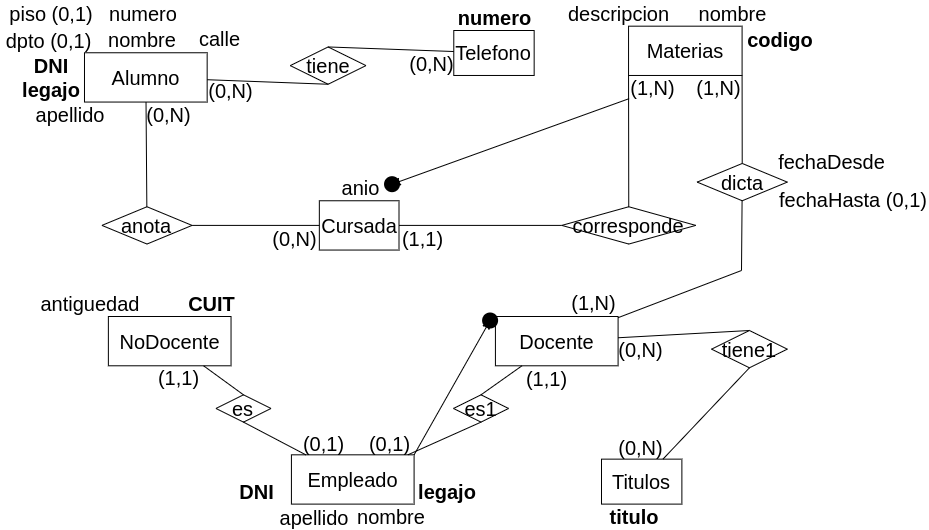

The diagram above was exported from draw.io. Its source (the exported page's mxGraphModel, read from the mxfile embedded in the PNG):
<mxGraphModel dx="1354" dy="860" grid="1" gridSize="10" guides="1" tooltips="1" connect="1" arrows="1" fold="1" page="1" pageScale="1" pageWidth="1169" pageHeight="827" math="0" shadow="0">
  <root>
    <mxCell id="0" />
    <mxCell id="1" parent="0" />
    <mxCell id="r5A_9GMlezwhPi2Szvfk-3" value="&lt;font style=&quot;font-size: 20px;&quot;&gt;Alumno&lt;/font&gt;" style="whiteSpace=wrap;html=1;align=center;fontSize=20;" vertex="1" parent="1">
      <mxGeometry x="212.99000000000004" y="262.26000000000005" width="122.67" height="49.29" as="geometry" />
    </mxCell>
    <mxCell id="r5A_9GMlezwhPi2Szvfk-4" value="nombre" style="text;html=1;strokeColor=none;fillColor=none;align=center;verticalAlign=middle;whiteSpace=wrap;rounded=0;fontSize=20;rotation=0;" vertex="1" parent="1">
      <mxGeometry x="238.44" y="235.67999999999998" width="66.01" height="25.68" as="geometry" />
    </mxCell>
    <mxCell id="r5A_9GMlezwhPi2Szvfk-7" value="&lt;font style=&quot;font-size: 20px;&quot;&gt;NoDocente&lt;/font&gt;" style="whiteSpace=wrap;html=1;align=center;fontSize=20;" vertex="1" parent="1">
      <mxGeometry x="236.86999999999992" y="526.0000000000001" width="122.67" height="49.29" as="geometry" />
    </mxCell>
    <mxCell id="r5A_9GMlezwhPi2Szvfk-8" value="&lt;font style=&quot;font-size: 20px;&quot;&gt;Materias&lt;/font&gt;" style="whiteSpace=wrap;html=1;align=center;fontSize=20;" vertex="1" parent="1">
      <mxGeometry x="757.05" y="235.68" width="113.54" height="49.29" as="geometry" />
    </mxCell>
    <mxCell id="r5A_9GMlezwhPi2Szvfk-9" value="&lt;font style=&quot;font-size: 20px;&quot;&gt;Cursada&lt;/font&gt;" style="whiteSpace=wrap;html=1;align=center;fontSize=20;" vertex="1" parent="1">
      <mxGeometry x="447.8399999999999" y="410.26" width="79.66" height="49.29" as="geometry" />
    </mxCell>
    <mxCell id="r5A_9GMlezwhPi2Szvfk-11" value="&lt;font style=&quot;font-size: 20px;&quot;&gt;Docente&lt;br&gt;&lt;/font&gt;" style="whiteSpace=wrap;html=1;align=center;fontSize=20;" vertex="1" parent="1">
      <mxGeometry x="623.92" y="526.0000000000001" width="122.67" height="49.29" as="geometry" />
    </mxCell>
    <mxCell id="r5A_9GMlezwhPi2Szvfk-12" value="&lt;font style=&quot;font-size: 20px;&quot;&gt;Empleado&lt;/font&gt;" style="whiteSpace=wrap;html=1;align=center;fontSize=20;" vertex="1" parent="1">
      <mxGeometry x="419.9200000000001" y="664.3199999999999" width="122.67" height="49.29" as="geometry" />
    </mxCell>
    <mxCell id="r5A_9GMlezwhPi2Szvfk-13" value="(1,N)" style="text;html=1;strokeColor=none;fillColor=none;align=center;verticalAlign=middle;whiteSpace=wrap;rounded=0;fontSize=20;rotation=0;" vertex="1" parent="1">
      <mxGeometry x="757.6299999999999" y="284.97" width="47.4" height="23.17" as="geometry" />
    </mxCell>
    <mxCell id="r5A_9GMlezwhPi2Szvfk-14" value="corresponde" style="shape=rhombus;perimeter=rhombusPerimeter;whiteSpace=wrap;html=1;align=center;fontSize=20;" vertex="1" parent="1">
      <mxGeometry x="690.28" y="416.25" width="134" height="37.3" as="geometry" />
    </mxCell>
    <mxCell id="r5A_9GMlezwhPi2Szvfk-15" value="dicta" style="shape=rhombus;perimeter=rhombusPerimeter;whiteSpace=wrap;html=1;align=center;fontSize=20;" vertex="1" parent="1">
      <mxGeometry x="825.6899999999999" y="372.96" width="90.1" height="37.3" as="geometry" />
    </mxCell>
    <mxCell id="r5A_9GMlezwhPi2Szvfk-16" value="anota" style="shape=rhombus;perimeter=rhombusPerimeter;whiteSpace=wrap;html=1;align=center;fontSize=20;" vertex="1" parent="1">
      <mxGeometry x="230.43999999999997" y="416.25000000000006" width="90.1" height="37.3" as="geometry" />
    </mxCell>
    <mxCell id="r5A_9GMlezwhPi2Szvfk-17" value="&lt;b&gt;DNI&lt;/b&gt;" style="text;html=1;strokeColor=none;fillColor=none;align=center;verticalAlign=middle;whiteSpace=wrap;rounded=0;fontSize=20;rotation=0;" vertex="1" parent="1">
      <mxGeometry x="146.98" y="262.26000000000005" width="66.01" height="25.68" as="geometry" />
    </mxCell>
    <mxCell id="r5A_9GMlezwhPi2Szvfk-18" value="antiguedad" style="text;html=1;strokeColor=none;fillColor=none;align=center;verticalAlign=middle;whiteSpace=wrap;rounded=0;fontSize=20;rotation=0;" vertex="1" parent="1">
      <mxGeometry x="165.65999999999994" y="500.00000000000006" width="106.01" height="25.68" as="geometry" />
    </mxCell>
    <mxCell id="r5A_9GMlezwhPi2Szvfk-19" value="apellido" style="text;html=1;strokeColor=none;fillColor=none;align=center;verticalAlign=middle;whiteSpace=wrap;rounded=0;fontSize=20;rotation=0;" vertex="1" parent="1">
      <mxGeometry x="165.66" y="311.55000000000007" width="66.01" height="25.68" as="geometry" />
    </mxCell>
    <mxCell id="r5A_9GMlezwhPi2Szvfk-20" value="&lt;b&gt;legajo&lt;/b&gt;" style="text;html=1;strokeColor=none;fillColor=none;align=center;verticalAlign=middle;whiteSpace=wrap;rounded=0;fontSize=20;rotation=0;" vertex="1" parent="1">
      <mxGeometry x="146.98000000000002" y="285.87000000000006" width="66.01" height="25.68" as="geometry" />
    </mxCell>
    <mxCell id="r5A_9GMlezwhPi2Szvfk-21" value="nombre" style="text;html=1;strokeColor=none;fillColor=none;align=center;verticalAlign=middle;whiteSpace=wrap;rounded=0;fontSize=20;rotation=0;" vertex="1" parent="1">
      <mxGeometry x="486.5799999999999" y="713.6099999999999" width="66.01" height="25.68" as="geometry" />
    </mxCell>
    <mxCell id="r5A_9GMlezwhPi2Szvfk-22" value="apellido" style="text;html=1;strokeColor=none;fillColor=none;align=center;verticalAlign=middle;whiteSpace=wrap;rounded=0;fontSize=20;rotation=0;" vertex="1" parent="1">
      <mxGeometry x="410.16999999999996" y="714.3199999999999" width="66.01" height="25.68" as="geometry" />
    </mxCell>
    <mxCell id="r5A_9GMlezwhPi2Szvfk-23" value="&lt;b&gt;CUIT&lt;/b&gt;" style="text;html=1;strokeColor=none;fillColor=none;align=center;verticalAlign=middle;whiteSpace=wrap;rounded=0;fontSize=20;rotation=0;" vertex="1" parent="1">
      <mxGeometry x="311.9599999999999" y="500.32" width="56.99" height="25.68" as="geometry" />
    </mxCell>
    <mxCell id="r5A_9GMlezwhPi2Szvfk-24" value="&lt;b&gt;codigo&lt;/b&gt;" style="text;html=1;strokeColor=none;fillColor=none;align=center;verticalAlign=middle;whiteSpace=wrap;rounded=0;fontSize=20;rotation=0;" vertex="1" parent="1">
      <mxGeometry x="871.39" y="235.68" width="76.01" height="25.68" as="geometry" />
    </mxCell>
    <mxCell id="r5A_9GMlezwhPi2Szvfk-25" value="nombre" style="text;html=1;strokeColor=none;fillColor=none;align=center;verticalAlign=middle;whiteSpace=wrap;rounded=0;fontSize=20;rotation=0;" vertex="1" parent="1">
      <mxGeometry x="825.6899999999999" y="210" width="71.36" height="25.68" as="geometry" />
    </mxCell>
    <mxCell id="r5A_9GMlezwhPi2Szvfk-28" value="calle" style="text;html=1;strokeColor=none;fillColor=none;align=center;verticalAlign=middle;whiteSpace=wrap;rounded=0;fontSize=20;" vertex="1" parent="1">
      <mxGeometry x="321.76999999999987" y="234.77999999999983" width="52.54" height="26.58" as="geometry" />
    </mxCell>
    <mxCell id="r5A_9GMlezwhPi2Szvfk-29" value="piso (0,1)" style="text;html=1;strokeColor=none;fillColor=none;align=center;verticalAlign=middle;whiteSpace=wrap;rounded=0;fontSize=20;" vertex="1" parent="1">
      <mxGeometry x="134.23999999999972" y="210.0000000000001" width="91.5" height="26.58" as="geometry" />
    </mxCell>
    <mxCell id="r5A_9GMlezwhPi2Szvfk-30" value="dpto (0,1)" style="text;html=1;strokeColor=none;fillColor=none;align=center;verticalAlign=middle;whiteSpace=wrap;rounded=0;fontSize=20;" vertex="1" parent="1">
      <mxGeometry x="128.7399999999997" y="236.57999999999998" width="97" height="26.58" as="geometry" />
    </mxCell>
    <mxCell id="r5A_9GMlezwhPi2Szvfk-31" value="numero" style="text;html=1;strokeColor=none;fillColor=none;align=center;verticalAlign=middle;whiteSpace=wrap;rounded=0;fontSize=20;" vertex="1" parent="1">
      <mxGeometry x="231.66999999999993" y="210.00000000000006" width="79.55" height="26.58" as="geometry" />
    </mxCell>
    <mxCell id="r5A_9GMlezwhPi2Szvfk-32" value="&lt;b&gt;DNI&lt;/b&gt;" style="text;html=1;strokeColor=none;fillColor=none;align=center;verticalAlign=middle;whiteSpace=wrap;rounded=0;fontSize=20;rotation=0;" vertex="1" parent="1">
      <mxGeometry x="362.5899999999999" y="687.9299999999998" width="44.58" height="25.68" as="geometry" />
    </mxCell>
    <mxCell id="r5A_9GMlezwhPi2Szvfk-33" value="&lt;b&gt;legajo&lt;/b&gt;" style="text;html=1;strokeColor=none;fillColor=none;align=center;verticalAlign=middle;whiteSpace=wrap;rounded=0;fontSize=20;rotation=0;" vertex="1" parent="1">
      <mxGeometry x="542.5899999999999" y="687.9299999999998" width="66.01" height="25.68" as="geometry" />
    </mxCell>
    <mxCell id="r5A_9GMlezwhPi2Szvfk-34" value="(1,1)" style="text;html=1;strokeColor=none;fillColor=none;align=center;verticalAlign=middle;whiteSpace=wrap;rounded=0;fontSize=20;rotation=0;" vertex="1" parent="1">
      <mxGeometry x="527.5" y="436.38" width="47.4" height="23.17" as="geometry" />
    </mxCell>
    <mxCell id="r5A_9GMlezwhPi2Szvfk-36" value="" style="endArrow=none;html=1;rounded=0;" edge="1" parent="1" source="r5A_9GMlezwhPi2Szvfk-11" target="r5A_9GMlezwhPi2Szvfk-15">
      <mxGeometry width="50" height="50" relative="1" as="geometry">
        <mxPoint x="715.66" y="525.6800000000001" as="sourcePoint" />
        <mxPoint x="765.66" y="475.68" as="targetPoint" />
        <Array as="points">
          <mxPoint x="870" y="480" />
        </Array>
      </mxGeometry>
    </mxCell>
    <mxCell id="r5A_9GMlezwhPi2Szvfk-37" value="" style="endArrow=none;html=1;rounded=0;entryX=1;entryY=1;entryDx=0;entryDy=0;" edge="1" parent="1" source="r5A_9GMlezwhPi2Szvfk-15" target="r5A_9GMlezwhPi2Szvfk-8">
      <mxGeometry width="50" height="50" relative="1" as="geometry">
        <mxPoint x="923.92" y="541.6800000000001" as="sourcePoint" />
        <mxPoint x="906.92" y="471.68" as="targetPoint" />
      </mxGeometry>
    </mxCell>
    <mxCell id="r5A_9GMlezwhPi2Szvfk-38" value="" style="endArrow=none;html=1;rounded=0;" edge="1" parent="1" source="r5A_9GMlezwhPi2Szvfk-9" target="r5A_9GMlezwhPi2Szvfk-14">
      <mxGeometry width="50" height="50" relative="1" as="geometry">
        <mxPoint x="713.66" y="438.68" as="sourcePoint" />
        <mxPoint x="465.65999999999997" y="375.68" as="targetPoint" />
      </mxGeometry>
    </mxCell>
    <mxCell id="r5A_9GMlezwhPi2Szvfk-39" value="" style="endArrow=none;html=1;rounded=0;entryX=0;entryY=1;entryDx=0;entryDy=0;" edge="1" parent="1" source="r5A_9GMlezwhPi2Szvfk-14" target="r5A_9GMlezwhPi2Szvfk-8">
      <mxGeometry width="50" height="50" relative="1" as="geometry">
        <mxPoint x="577.92" y="422.68" as="sourcePoint" />
        <mxPoint x="652.92" y="402.68" as="targetPoint" />
      </mxGeometry>
    </mxCell>
    <mxCell id="r5A_9GMlezwhPi2Szvfk-40" value="" style="endArrow=none;html=1;rounded=0;" edge="1" parent="1" source="r5A_9GMlezwhPi2Szvfk-3" target="r5A_9GMlezwhPi2Szvfk-16">
      <mxGeometry width="50" height="50" relative="1" as="geometry">
        <mxPoint x="264.42999999999995" y="275.68" as="sourcePoint" />
        <mxPoint x="396.42999999999995" y="392.68" as="targetPoint" />
      </mxGeometry>
    </mxCell>
    <mxCell id="r5A_9GMlezwhPi2Szvfk-41" value="" style="endArrow=none;html=1;rounded=0;" edge="1" parent="1" source="r5A_9GMlezwhPi2Szvfk-9" target="r5A_9GMlezwhPi2Szvfk-16">
      <mxGeometry width="50" height="50" relative="1" as="geometry">
        <mxPoint x="396.6099999999997" y="434.90376265921077" as="sourcePoint" />
        <mxPoint x="283.42999999999995" y="426.68" as="targetPoint" />
      </mxGeometry>
    </mxCell>
    <mxCell id="r5A_9GMlezwhPi2Szvfk-43" value="descripcion" style="text;html=1;strokeColor=none;fillColor=none;align=center;verticalAlign=middle;whiteSpace=wrap;rounded=0;fontSize=20;rotation=0;" vertex="1" parent="1">
      <mxGeometry x="690.28" y="210" width="114.75" height="25.68" as="geometry" />
    </mxCell>
    <mxCell id="r5A_9GMlezwhPi2Szvfk-44" value="anio" style="text;html=1;strokeColor=none;fillColor=none;align=center;verticalAlign=middle;whiteSpace=wrap;rounded=0;fontSize=20;" vertex="1" parent="1">
      <mxGeometry x="463.0699999999997" y="383.67999999999984" width="52.54" height="26.58" as="geometry" />
    </mxCell>
    <mxCell id="r5A_9GMlezwhPi2Szvfk-45" value="(1,N)" style="text;html=1;strokeColor=none;fillColor=none;align=center;verticalAlign=middle;whiteSpace=wrap;rounded=0;fontSize=20;rotation=0;" vertex="1" parent="1">
      <mxGeometry x="824.2799999999999" y="284.97" width="47.4" height="23.17" as="geometry" />
    </mxCell>
    <mxCell id="r5A_9GMlezwhPi2Szvfk-46" value="(1,N)" style="text;html=1;strokeColor=none;fillColor=none;align=center;verticalAlign=middle;whiteSpace=wrap;rounded=0;fontSize=20;rotation=0;" vertex="1" parent="1">
      <mxGeometry x="699.1899999999998" y="500.00000000000006" width="47.4" height="23.17" as="geometry" />
    </mxCell>
    <mxCell id="r5A_9GMlezwhPi2Szvfk-47" value="(0,N)" style="text;html=1;strokeColor=none;fillColor=none;align=center;verticalAlign=middle;whiteSpace=wrap;rounded=0;fontSize=20;rotation=0;" vertex="1" parent="1">
      <mxGeometry x="274.37" y="312.80000000000007" width="47.4" height="23.17" as="geometry" />
    </mxCell>
    <mxCell id="r5A_9GMlezwhPi2Szvfk-48" value="(0,N)" style="text;html=1;strokeColor=none;fillColor=none;align=center;verticalAlign=middle;whiteSpace=wrap;rounded=0;fontSize=20;rotation=0;" vertex="1" parent="1">
      <mxGeometry x="400.43999999999994" y="436.38" width="47.4" height="23.17" as="geometry" />
    </mxCell>
    <mxCell id="r5A_9GMlezwhPi2Szvfk-49" value="fechaDesde" style="text;html=1;strokeColor=none;fillColor=none;align=center;verticalAlign=middle;whiteSpace=wrap;rounded=0;fontSize=20;rotation=0;" vertex="1" parent="1">
      <mxGeometry x="907.05" y="358" width="106.99" height="25.68" as="geometry" />
    </mxCell>
    <mxCell id="r5A_9GMlezwhPi2Szvfk-50" value="fechaHasta (0,1)" style="text;html=1;strokeColor=none;fillColor=none;align=center;verticalAlign=middle;whiteSpace=wrap;rounded=0;fontSize=20;rotation=0;" vertex="1" parent="1">
      <mxGeometry x="907.05" y="395.68" width="150" height="25.68" as="geometry" />
    </mxCell>
    <mxCell id="r5A_9GMlezwhPi2Szvfk-51" value="" style="curved=1;endArrow=classic;html=1;rounded=0;exitDx=0;exitDy=0;entryX=1;entryY=0.5;entryDx=0;entryDy=0;" edge="1" parent="1" source="r5A_9GMlezwhPi2Szvfk-53" target="r5A_9GMlezwhPi2Szvfk-44">
      <mxGeometry width="50" height="50" relative="1" as="geometry">
        <mxPoint x="313" y="505" as="sourcePoint" />
        <mxPoint x="523" y="390" as="targetPoint" />
        <Array as="points" />
      </mxGeometry>
    </mxCell>
    <mxCell id="r5A_9GMlezwhPi2Szvfk-52" value="" style="curved=1;endArrow=classic;html=1;rounded=0;exitX=0;exitY=1;exitDx=0;exitDy=0;entryDx=0;entryDy=0;" edge="1" parent="1" source="r5A_9GMlezwhPi2Szvfk-13" target="r5A_9GMlezwhPi2Szvfk-53">
      <mxGeometry width="50" height="50" relative="1" as="geometry">
        <mxPoint x="686" y="308" as="sourcePoint" />
        <mxPoint x="516" y="397" as="targetPoint" />
        <Array as="points" />
      </mxGeometry>
    </mxCell>
    <mxCell id="r5A_9GMlezwhPi2Szvfk-53" value="" style="shape=waypoint;sketch=0;fillStyle=solid;size=16;pointerEvents=1;points=[];fillColor=none;resizable=0;rotatable=0;perimeter=centerPerimeter;snapToPoint=1;fontSize=20;fontStyle=0;spacing=2;perimeterSpacing=0;" vertex="1" parent="1">
      <mxGeometry x="510.52682926829266" y="383.6828571428572" width="20" height="20" as="geometry" />
    </mxCell>
    <mxCell id="r5A_9GMlezwhPi2Szvfk-54" value="es" style="shape=rhombus;perimeter=rhombusPerimeter;whiteSpace=wrap;html=1;align=center;fontSize=20;" vertex="1" parent="1">
      <mxGeometry x="344.44999999999993" y="604.32" width="55.07" height="27.3" as="geometry" />
    </mxCell>
    <mxCell id="r5A_9GMlezwhPi2Szvfk-55" value="es1" style="shape=rhombus;perimeter=rhombusPerimeter;whiteSpace=wrap;html=1;align=center;fontSize=20;" vertex="1" parent="1">
      <mxGeometry x="581.9799999999999" y="604.32" width="55.07" height="27.3" as="geometry" />
    </mxCell>
    <mxCell id="r5A_9GMlezwhPi2Szvfk-59" value="" style="endArrow=none;html=1;rounded=0;entryX=0.5;entryY=0;entryDx=0;entryDy=0;" edge="1" parent="1" source="r5A_9GMlezwhPi2Szvfk-7" target="r5A_9GMlezwhPi2Szvfk-54">
      <mxGeometry width="50" height="50" relative="1" as="geometry">
        <mxPoint x="350.91999999999996" y="449.32" as="sourcePoint" />
        <mxPoint x="513.92" y="449.32" as="targetPoint" />
      </mxGeometry>
    </mxCell>
    <mxCell id="r5A_9GMlezwhPi2Szvfk-60" value="" style="endArrow=none;html=1;rounded=0;exitX=0.5;exitY=1;exitDx=0;exitDy=0;" edge="1" parent="1" source="r5A_9GMlezwhPi2Szvfk-54" target="r5A_9GMlezwhPi2Szvfk-12">
      <mxGeometry width="50" height="50" relative="1" as="geometry">
        <mxPoint x="341.91999999999996" y="585.32" as="sourcePoint" />
        <mxPoint x="381.91999999999996" y="614.32" as="targetPoint" />
      </mxGeometry>
    </mxCell>
    <mxCell id="r5A_9GMlezwhPi2Szvfk-61" value="" style="endArrow=none;html=1;rounded=0;entryX=0.5;entryY=1;entryDx=0;entryDy=0;" edge="1" parent="1" source="r5A_9GMlezwhPi2Szvfk-12" target="r5A_9GMlezwhPi2Szvfk-55">
      <mxGeometry width="50" height="50" relative="1" as="geometry">
        <mxPoint x="381.91999999999996" y="641.32" as="sourcePoint" />
        <mxPoint x="443.91999999999996" y="674.32" as="targetPoint" />
      </mxGeometry>
    </mxCell>
    <mxCell id="r5A_9GMlezwhPi2Szvfk-62" value="" style="endArrow=none;html=1;rounded=0;exitX=0.5;exitY=0;exitDx=0;exitDy=0;" edge="1" parent="1" source="r5A_9GMlezwhPi2Szvfk-55" target="r5A_9GMlezwhPi2Szvfk-11">
      <mxGeometry width="50" height="50" relative="1" as="geometry">
        <mxPoint x="545.92" y="674.32" as="sourcePoint" />
        <mxPoint x="619.92" y="641.32" as="targetPoint" />
      </mxGeometry>
    </mxCell>
    <mxCell id="r5A_9GMlezwhPi2Szvfk-63" value="(1,1)" style="text;html=1;strokeColor=none;fillColor=none;align=center;verticalAlign=middle;whiteSpace=wrap;rounded=0;fontSize=20;rotation=0;" vertex="1" parent="1">
      <mxGeometry x="283.91999999999996" y="575.2900000000001" width="47.4" height="23.17" as="geometry" />
    </mxCell>
    <mxCell id="r5A_9GMlezwhPi2Szvfk-64" value="(1,1)" style="text;html=1;strokeColor=none;fillColor=none;align=center;verticalAlign=middle;whiteSpace=wrap;rounded=0;fontSize=20;rotation=0;" vertex="1" parent="1">
      <mxGeometry x="651.59" y="576.5400000000001" width="47.4" height="23.17" as="geometry" />
    </mxCell>
    <mxCell id="r5A_9GMlezwhPi2Szvfk-65" value="(0,1)" style="text;html=1;strokeColor=none;fillColor=none;align=center;verticalAlign=middle;whiteSpace=wrap;rounded=0;fontSize=20;rotation=0;" vertex="1" parent="1">
      <mxGeometry x="495.19000000000005" y="641.1500000000001" width="47.4" height="23.17" as="geometry" />
    </mxCell>
    <mxCell id="r5A_9GMlezwhPi2Szvfk-66" value="(0,1)" style="text;html=1;strokeColor=none;fillColor=none;align=center;verticalAlign=middle;whiteSpace=wrap;rounded=0;fontSize=20;rotation=0;" vertex="1" parent="1">
      <mxGeometry x="428.7800000000001" y="641.1500000000001" width="47.4" height="23.17" as="geometry" />
    </mxCell>
    <mxCell id="r5A_9GMlezwhPi2Szvfk-67" value="&lt;font style=&quot;font-size: 20px;&quot;&gt;Telefono&lt;/font&gt;" style="whiteSpace=wrap;html=1;align=center;fontSize=20;" vertex="1" parent="1">
      <mxGeometry x="582.28" y="240" width="80.38" height="44.97" as="geometry" />
    </mxCell>
    <mxCell id="r5A_9GMlezwhPi2Szvfk-68" value="&lt;b&gt;numero&lt;/b&gt;" style="text;html=1;strokeColor=none;fillColor=none;align=center;verticalAlign=middle;whiteSpace=wrap;rounded=0;fontSize=20;rotation=0;" vertex="1" parent="1">
      <mxGeometry x="582.2799999999999" y="214.32" width="83.19" height="25.68" as="geometry" />
    </mxCell>
    <mxCell id="r5A_9GMlezwhPi2Szvfk-69" value="tiene" style="shape=rhombus;perimeter=rhombusPerimeter;whiteSpace=wrap;html=1;align=center;fontSize=20;" vertex="1" parent="1">
      <mxGeometry x="418.77" y="256.45" width="75.71" height="37.3" as="geometry" />
    </mxCell>
    <mxCell id="r5A_9GMlezwhPi2Szvfk-70" value="" style="endArrow=none;html=1;rounded=0;entryX=0.5;entryY=1;entryDx=0;entryDy=0;" edge="1" parent="1" source="r5A_9GMlezwhPi2Szvfk-3" target="r5A_9GMlezwhPi2Szvfk-69">
      <mxGeometry width="50" height="50" relative="1" as="geometry">
        <mxPoint x="285" y="322" as="sourcePoint" />
        <mxPoint x="285" y="426" as="targetPoint" />
      </mxGeometry>
    </mxCell>
    <mxCell id="r5A_9GMlezwhPi2Szvfk-71" value="" style="endArrow=none;html=1;rounded=0;exitX=0.5;exitY=0;exitDx=0;exitDy=0;" edge="1" parent="1" source="r5A_9GMlezwhPi2Szvfk-69" target="r5A_9GMlezwhPi2Szvfk-67">
      <mxGeometry width="50" height="50" relative="1" as="geometry">
        <mxPoint x="346" y="295" as="sourcePoint" />
        <mxPoint x="440" y="292" as="targetPoint" />
      </mxGeometry>
    </mxCell>
    <mxCell id="r5A_9GMlezwhPi2Szvfk-72" value="(0,N)" style="text;html=1;strokeColor=none;fillColor=none;align=center;verticalAlign=middle;whiteSpace=wrap;rounded=0;fontSize=20;rotation=0;" vertex="1" parent="1">
      <mxGeometry x="335.66" y="288.38000000000005" width="47.4" height="23.17" as="geometry" />
    </mxCell>
    <mxCell id="r5A_9GMlezwhPi2Szvfk-73" value="(0,N)" style="text;html=1;strokeColor=none;fillColor=none;align=center;verticalAlign=middle;whiteSpace=wrap;rounded=0;fontSize=20;rotation=0;" vertex="1" parent="1">
      <mxGeometry x="537" y="261.36000000000007" width="47.4" height="23.17" as="geometry" />
    </mxCell>
    <mxCell id="r5A_9GMlezwhPi2Szvfk-75" value="&lt;font style=&quot;font-size: 20px;&quot;&gt;Titulos&lt;/font&gt;" style="whiteSpace=wrap;html=1;align=center;fontSize=20;" vertex="1" parent="1">
      <mxGeometry x="729.9999999999999" y="668.6400000000001" width="80.38" height="44.97" as="geometry" />
    </mxCell>
    <mxCell id="r5A_9GMlezwhPi2Szvfk-77" value="tiene1" style="shape=rhombus;perimeter=rhombusPerimeter;whiteSpace=wrap;html=1;align=center;fontSize=20;" vertex="1" parent="1">
      <mxGeometry x="840.0799999999999" y="539.9999999999999" width="75.71" height="37.3" as="geometry" />
    </mxCell>
    <mxCell id="r5A_9GMlezwhPi2Szvfk-78" value="" style="endArrow=none;html=1;rounded=0;entryX=0.5;entryY=1;entryDx=0;entryDy=0;" edge="1" parent="1" source="r5A_9GMlezwhPi2Szvfk-75" target="r5A_9GMlezwhPi2Szvfk-77">
      <mxGeometry width="50" height="50" relative="1" as="geometry">
        <mxPoint x="757" y="537" as="sourcePoint" />
        <mxPoint x="881" y="420" as="targetPoint" />
        <Array as="points" />
      </mxGeometry>
    </mxCell>
    <mxCell id="r5A_9GMlezwhPi2Szvfk-79" value="" style="endArrow=none;html=1;rounded=0;exitX=0.5;exitY=0;exitDx=0;exitDy=0;" edge="1" parent="1" source="r5A_9GMlezwhPi2Szvfk-77" target="r5A_9GMlezwhPi2Szvfk-11">
      <mxGeometry width="50" height="50" relative="1" as="geometry">
        <mxPoint x="840" y="679" as="sourcePoint" />
        <mxPoint x="840" y="642" as="targetPoint" />
        <Array as="points" />
      </mxGeometry>
    </mxCell>
    <mxCell id="r5A_9GMlezwhPi2Szvfk-80" value="(0,N)" style="text;html=1;strokeColor=none;fillColor=none;align=center;verticalAlign=middle;whiteSpace=wrap;rounded=0;fontSize=20;rotation=0;" vertex="1" parent="1">
      <mxGeometry x="746.49" y="547.0600000000001" width="47.4" height="23.17" as="geometry" />
    </mxCell>
    <mxCell id="r5A_9GMlezwhPi2Szvfk-81" value="&lt;b&gt;titulo&lt;/b&gt;" style="text;html=1;strokeColor=none;fillColor=none;align=center;verticalAlign=middle;whiteSpace=wrap;rounded=0;fontSize=20;rotation=0;" vertex="1" parent="1">
      <mxGeometry x="729.9999999999999" y="713.6099999999998" width="66.01" height="25.68" as="geometry" />
    </mxCell>
    <mxCell id="r5A_9GMlezwhPi2Szvfk-82" value="(0,N)" style="text;html=1;strokeColor=none;fillColor=none;align=center;verticalAlign=middle;whiteSpace=wrap;rounded=0;fontSize=20;rotation=0;" vertex="1" parent="1">
      <mxGeometry x="746.49" y="645.47" width="47.4" height="23.17" as="geometry" />
    </mxCell>
    <mxCell id="r5A_9GMlezwhPi2Szvfk-83" value="" style="curved=1;endArrow=classic;html=1;rounded=0;exitDx=0;exitDy=0;entryX=0;entryY=0;entryDx=0;entryDy=0;" edge="1" parent="1" source="r5A_9GMlezwhPi2Szvfk-84" target="r5A_9GMlezwhPi2Szvfk-11">
      <mxGeometry width="50" height="50" relative="1" as="geometry">
        <mxPoint x="768" y="318" as="sourcePoint" />
        <mxPoint x="580" y="530" as="targetPoint" />
        <Array as="points" />
      </mxGeometry>
    </mxCell>
    <mxCell id="r5A_9GMlezwhPi2Szvfk-85" value="" style="curved=1;endArrow=classic;html=1;rounded=0;exitX=1;exitY=1;exitDx=0;exitDy=0;entryDx=0;entryDy=0;" edge="1" parent="1" source="r5A_9GMlezwhPi2Szvfk-65" target="r5A_9GMlezwhPi2Szvfk-84">
      <mxGeometry width="50" height="50" relative="1" as="geometry">
        <mxPoint x="543" y="664" as="sourcePoint" />
        <mxPoint x="624" y="526" as="targetPoint" />
        <Array as="points" />
      </mxGeometry>
    </mxCell>
    <mxCell id="r5A_9GMlezwhPi2Szvfk-84" value="" style="shape=waypoint;sketch=0;fillStyle=solid;size=16;pointerEvents=1;points=[];fillColor=none;resizable=0;rotatable=0;perimeter=centerPerimeter;snapToPoint=1;fontSize=20;fontStyle=0;spacing=2;perimeterSpacing=0;" vertex="1" parent="1">
      <mxGeometry x="608.5968292682926" y="520.0028571428572" width="20" height="20" as="geometry" />
    </mxCell>
  </root>
</mxGraphModel>